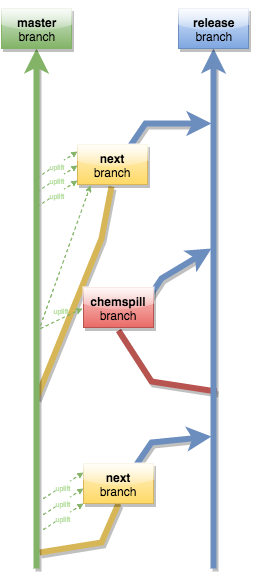

The diagram above was exported from draw.io. Its source (the exported page's mxGraphModel, read from the mxfile embedded in the PNG):
<mxGraphModel dx="629" dy="542" grid="1" gridSize="10" guides="1" tooltips="1" connect="1" arrows="1" fold="1" page="1" pageScale="1" pageWidth="826" pageHeight="1169" background="#ffffff" math="0">
  <root>
    <mxCell id="0" />
    <mxCell id="1" parent="0" />
    <mxCell id="43" value="" style="endArrow=none;html=1;targetPerimeterSpacing=2;sourcePerimeterSpacing=1;strokeWidth=6;rounded=0;yellow;endFill=0;" parent="1" edge="1">
      <mxGeometry width="50" height="50" relative="1" as="geometry">
        <mxPoint x="55" y="410" as="sourcePoint" />
        <mxPoint x="130" y="198" as="targetPoint" />
        <Array as="points">
          <mxPoint x="120" y="250" />
        </Array>
      </mxGeometry>
    </mxCell>
    <mxCell id="26" value="" style="endArrow=none;html=1;targetPerimeterSpacing=2;sourcePerimeterSpacing=1;strokeWidth=6;rounded=0;yellow;entryX=0.5;entryY=1;endFill=0;" parent="1" target="25" edge="1">
      <mxGeometry width="50" height="50" relative="1" as="geometry">
        <mxPoint x="58" y="564" as="sourcePoint" />
        <mxPoint x="132" y="515" as="targetPoint" />
        <Array as="points">
          <mxPoint x="120" y="554" />
        </Array>
      </mxGeometry>
    </mxCell>
    <mxCell id="24" value="" style="endArrow=classic;html=1;targetPerimeterSpacing=2;sourcePerimeterSpacing=1;strokeWidth=6;rounded=0;blue;exitX=0.75;exitY=0;" parent="1" edge="1">
      <mxGeometry width="50" height="50" relative="1" as="geometry">
        <mxPoint x="155" y="328" as="sourcePoint" />
        <mxPoint x="230" y="260" as="targetPoint" />
        <Array as="points">
          <mxPoint x="180" y="290" />
        </Array>
      </mxGeometry>
    </mxCell>
    <mxCell id="28" value="" style="endArrow=classic;html=1;targetPerimeterSpacing=2;sourcePerimeterSpacing=1;strokeWidth=6;rounded=0;blue;exitX=0.75;exitY=0;" parent="1" edge="1">
      <mxGeometry width="50" height="50" relative="1" as="geometry">
        <mxPoint x="155" y="476" as="sourcePoint" />
        <mxPoint x="230" y="448" as="targetPoint" />
        <Array as="points">
          <mxPoint x="170" y="454" />
        </Array>
      </mxGeometry>
    </mxCell>
    <mxCell id="15" value="" style="endArrow=none;html=1;targetPerimeterSpacing=2;sourcePerimeterSpacing=1;strokeWidth=6;rounded=0;red;entryX=0.5;entryY=1;endFill=0;" parent="1" edge="1">
      <mxGeometry width="50" height="50" relative="1" as="geometry">
        <mxPoint x="235" y="403" as="sourcePoint" />
        <mxPoint x="137" y="342" as="targetPoint" />
        <Array as="points">
          <mxPoint x="170" y="393" />
        </Array>
      </mxGeometry>
    </mxCell>
    <mxCell id="16" value="&lt;b&gt;chemspill&lt;/b&gt;&lt;div&gt;branch&lt;/div&gt;" style="text;html=1;align=center;verticalAlign=middle;whiteSpace=wrap;overflow=hidden;gradientDirection=south;strokeWidth=1;red" parent="1" vertex="1">
      <mxGeometry x="102" y="299" width="70" height="40" as="geometry" />
    </mxCell>
    <mxCell id="3" value="" style="endArrow=classic;html=1;targetPerimeterSpacing=2;sourcePerimeterSpacing=1;strokeWidth=6;rounded=0;green;entryX=0.5;entryY=1;" parent="1" edge="1">
      <mxGeometry width="50" height="50" relative="1" as="geometry">
        <mxPoint x="55" y="580" as="sourcePoint" />
        <mxPoint x="55" y="60" as="targetPoint" />
      </mxGeometry>
    </mxCell>
    <mxCell id="4" value="&lt;b&gt;master&lt;/b&gt; branch" style="text;html=1;align=center;verticalAlign=middle;whiteSpace=wrap;overflow=hidden;gradientDirection=south;strokeWidth=1;green;fillColor=#D5E8D4;gradientColor=#82B366;" parent="1" vertex="1">
      <mxGeometry x="20" y="20" width="70" height="40" as="geometry" />
    </mxCell>
    <mxCell id="5" style="edgeStyle=orthogonalEdgeStyle;rounded=0;html=1;exitX=0.25;exitY=1;entryX=0.25;entryY=1;" parent="1" source="4" target="4" edge="1">
      <mxGeometry relative="1" as="geometry" />
    </mxCell>
    <mxCell id="6" style="edgeStyle=orthogonalEdgeStyle;rounded=0;html=1;exitX=0.25;exitY=0;entryX=0.25;entryY=0;" parent="1" source="4" target="4" edge="1">
      <mxGeometry relative="1" as="geometry" />
    </mxCell>
    <mxCell id="9" style="edgeStyle=orthogonalEdgeStyle;rounded=0;html=1;exitX=1;exitY=0.75;entryX=1;entryY=0.75;" parent="1" source="4" target="4" edge="1">
      <mxGeometry relative="1" as="geometry" />
    </mxCell>
    <mxCell id="10" value="" style="endArrow=classic;html=1;targetPerimeterSpacing=2;sourcePerimeterSpacing=1;strokeWidth=6;rounded=0;blue;entryX=0.5;entryY=1;" parent="1" target="11" edge="1">
      <mxGeometry width="50" height="50" relative="1" as="geometry">
        <mxPoint x="232" y="580" as="sourcePoint" />
        <mxPoint x="232" y="70" as="targetPoint" />
        <Array as="points" />
      </mxGeometry>
    </mxCell>
    <mxCell id="11" value="&lt;b&gt;release&lt;/b&gt; branch" style="text;html=1;align=center;verticalAlign=middle;whiteSpace=wrap;overflow=hidden;gradientDirection=south;strokeWidth=1;blue" parent="1" vertex="1">
      <mxGeometry x="197" y="20" width="70" height="40" as="geometry" />
    </mxCell>
    <mxCell id="12" style="edgeStyle=orthogonalEdgeStyle;rounded=0;html=1;exitX=0.25;exitY=1;entryX=0.25;entryY=1;blue" parent="1" source="11" target="11" edge="1">
      <mxGeometry relative="1" as="geometry" />
    </mxCell>
    <mxCell id="13" style="edgeStyle=orthogonalEdgeStyle;rounded=0;html=1;exitX=0.25;exitY=0;entryX=0.25;entryY=0;blue" parent="1" source="11" target="11" edge="1">
      <mxGeometry relative="1" as="geometry" />
    </mxCell>
    <mxCell id="14" style="edgeStyle=orthogonalEdgeStyle;rounded=0;html=1;exitX=1;exitY=0.75;entryX=1;entryY=0.75;blue" parent="1" source="11" target="11" edge="1">
      <mxGeometry relative="1" as="geometry" />
    </mxCell>
    <mxCell id="17" style="edgeStyle=orthogonalEdgeStyle;rounded=0;html=1;exitX=0.25;exitY=1;entryX=0.25;entryY=1;blue" parent="1" source="16" target="16" edge="1">
      <mxGeometry relative="1" as="geometry" />
    </mxCell>
    <mxCell id="18" style="edgeStyle=orthogonalEdgeStyle;rounded=0;html=1;exitX=0.25;exitY=0;entryX=0.25;entryY=0;blue" parent="1" source="16" target="16" edge="1">
      <mxGeometry relative="1" as="geometry" />
    </mxCell>
    <mxCell id="19" style="edgeStyle=orthogonalEdgeStyle;rounded=0;html=1;exitX=1;exitY=0.75;entryX=1;entryY=0.75;blue" parent="1" source="16" target="16" edge="1">
      <mxGeometry relative="1" as="geometry" />
    </mxCell>
    <mxCell id="25" value="&lt;b&gt;next&lt;/b&gt;&lt;div&gt;branch&lt;/div&gt;" style="text;html=1;align=center;verticalAlign=middle;whiteSpace=wrap;overflow=hidden;gradientDirection=south;strokeWidth=1;yellow" parent="1" vertex="1">
      <mxGeometry x="102" y="475" width="70" height="40" as="geometry" />
    </mxCell>
    <mxCell id="31" style="edgeStyle=orthogonalEdgeStyle;rounded=0;html=1;exitX=0.25;exitY=1;entryX=0.25;entryY=1;shadow=0;endArrow=none;endFill=0;strokeWidth=6;" parent="1" edge="1">
      <mxGeometry relative="1" as="geometry">
        <mxPoint x="222" y="273" as="sourcePoint" />
      </mxGeometry>
    </mxCell>
    <mxCell id="32" style="edgeStyle=orthogonalEdgeStyle;rounded=0;html=1;exitX=0.5;exitY=1;entryX=0.5;entryY=1;shadow=0;endArrow=none;endFill=0;strokeWidth=6;fillColor=#ffffff;strokeColor=#000000;" parent="1" edge="1">
      <mxGeometry relative="1" as="geometry">
        <mxPoint x="232" y="273" as="sourcePoint" />
      </mxGeometry>
    </mxCell>
    <mxCell id="40" value="" style="endArrow=classic;html=1;targetPerimeterSpacing=2;sourcePerimeterSpacing=1;strokeWidth=6;rounded=0;blue;exitX=0.75;exitY=0;" parent="1" edge="1">
      <mxGeometry width="50" height="50" relative="1" as="geometry">
        <mxPoint x="149" y="157" as="sourcePoint" />
        <mxPoint x="230" y="135" as="targetPoint" />
        <Array as="points">
          <mxPoint x="164" y="135" />
        </Array>
      </mxGeometry>
    </mxCell>
    <mxCell id="42" value="&lt;b&gt;next&lt;/b&gt;&lt;div&gt;branch&lt;/div&gt;" style="text;html=1;align=center;verticalAlign=middle;whiteSpace=wrap;overflow=hidden;gradientDirection=south;strokeWidth=1;yellow" parent="1" vertex="1">
      <mxGeometry x="96" y="156" width="70" height="40" as="geometry" />
    </mxCell>
    <mxCell id="47" value="&lt;div&gt;&lt;span style=&quot;line-height: 1.2&quot;&gt;&lt;font style=&quot;font-size: 7px&quot; color=&quot;#b9e0a5&quot;&gt;uplift&lt;/font&gt;&lt;/span&gt;&lt;br&gt;&lt;/div&gt;" style="endArrow=classic;html=1;shadow=0;dashed=1;strokeWidth=1;startSize=4;endSize=4;curved=1;plain-green" edge="1" parent="1">
      <mxGeometry x="62" y="515" width="50" height="50" as="geometry">
        <mxPoint x="62" y="541" as="sourcePoint" />
        <mxPoint x="102" y="515" as="targetPoint" />
      </mxGeometry>
    </mxCell>
    <mxCell id="49" value="&lt;div&gt;&lt;span style=&quot;line-height: 1.2&quot;&gt;&lt;font style=&quot;font-size: 7px&quot; color=&quot;#b9e0a5&quot;&gt;uplift&lt;/font&gt;&lt;/span&gt;&lt;br&gt;&lt;/div&gt;" style="endArrow=classic;html=1;shadow=0;dashed=1;strokeWidth=1;startSize=4;endSize=4;curved=1;plain-green" edge="1" parent="1">
      <mxGeometry x="62" y="500" width="50" height="50" as="geometry">
        <mxPoint x="62" y="526" as="sourcePoint" />
        <mxPoint x="102" y="500" as="targetPoint" />
      </mxGeometry>
    </mxCell>
    <mxCell id="50" value="&lt;div&gt;&lt;span style=&quot;line-height: 1.2&quot;&gt;&lt;font style=&quot;font-size: 7px&quot; color=&quot;#b9e0a5&quot;&gt;uplift&lt;/font&gt;&lt;/span&gt;&lt;br&gt;&lt;/div&gt;" style="endArrow=classic;html=1;shadow=0;dashed=1;strokeWidth=1;startSize=4;endSize=4;curved=1;plain-green" edge="1" parent="1">
      <mxGeometry x="62" y="484" width="50" height="50" as="geometry">
        <mxPoint x="62" y="510" as="sourcePoint" />
        <mxPoint x="102" y="484" as="targetPoint" />
      </mxGeometry>
    </mxCell>
    <mxCell id="54" value="&lt;div&gt;&lt;span style=&quot;line-height: 1.2&quot;&gt;&lt;font style=&quot;font-size: 7px&quot; color=&quot;#b9e0a5&quot;&gt;uplift&lt;/font&gt;&lt;/span&gt;&lt;br&gt;&lt;/div&gt;" style="endArrow=classic;html=1;shadow=0;dashed=1;strokeWidth=1;startSize=4;endSize=4;curved=1;plain-green" edge="1" parent="1">
      <mxGeometry x="56" y="192" width="50" height="50" as="geometry">
        <mxPoint x="56" y="218" as="sourcePoint" />
        <mxPoint x="96" y="192" as="targetPoint" />
      </mxGeometry>
    </mxCell>
    <mxCell id="55" value="&lt;div&gt;&lt;span style=&quot;line-height: 1.2&quot;&gt;&lt;font style=&quot;font-size: 7px&quot; color=&quot;#b9e0a5&quot;&gt;uplift&lt;/font&gt;&lt;/span&gt;&lt;br&gt;&lt;/div&gt;" style="endArrow=classic;html=1;shadow=0;dashed=1;strokeWidth=1;startSize=4;endSize=4;curved=1;plain-green" edge="1" parent="1">
      <mxGeometry x="56" y="177" width="50" height="50" as="geometry">
        <mxPoint x="56" y="203" as="sourcePoint" />
        <mxPoint x="96" y="177" as="targetPoint" />
      </mxGeometry>
    </mxCell>
    <mxCell id="56" value="&lt;div&gt;&lt;span style=&quot;line-height: 1.2&quot;&gt;&lt;font style=&quot;font-size: 7px&quot; color=&quot;#b9e0a5&quot;&gt;uplift&lt;/font&gt;&lt;/span&gt;&lt;br&gt;&lt;/div&gt;" style="endArrow=classic;html=1;shadow=0;dashed=1;strokeWidth=1;startSize=4;endSize=4;curved=1;plain-green" edge="1" parent="1">
      <mxGeometry x="56" y="163" width="50" height="50" as="geometry">
        <mxPoint x="56" y="189" as="sourcePoint" />
        <mxPoint x="96" y="163" as="targetPoint" />
      </mxGeometry>
    </mxCell>
    <mxCell id="57" value="" style="endArrow=classic;html=1;shadow=0;dashed=1;strokeWidth=1;startSize=4;endSize=4;curved=1;plain-green;labelBackgroundColor=none;" edge="1" parent="1">
      <mxGeometry y="-5" width="50" height="50" as="geometry">
        <mxPoint x="59" y="340" as="sourcePoint" />
        <mxPoint x="101" y="320" as="targetPoint" />
        <mxPoint x="-10" y="7" as="offset" />
      </mxGeometry>
    </mxCell>
    <mxCell id="58" value="&lt;div&gt;&lt;span style=&quot;line-height: 1.2&quot;&gt;&lt;font style=&quot;font-size: 7px&quot; color=&quot;#b9e0a5&quot;&gt;uplift&lt;/font&gt;&lt;/span&gt;&lt;br&gt;&lt;/div&gt;" style="endArrow=classic;html=1;shadow=0;dashed=1;strokeWidth=1;startSize=4;endSize=4;curved=1;plain-green;labelBackgroundColor=none;" edge="1" parent="1">
      <mxGeometry width="50" height="50" as="geometry">
        <mxPoint x="59" y="337" as="sourcePoint" />
        <mxPoint x="109" y="197" as="targetPoint" />
        <mxPoint x="-4" y="53" as="offset" />
      </mxGeometry>
    </mxCell>
  </root>
</mxGraphModel>